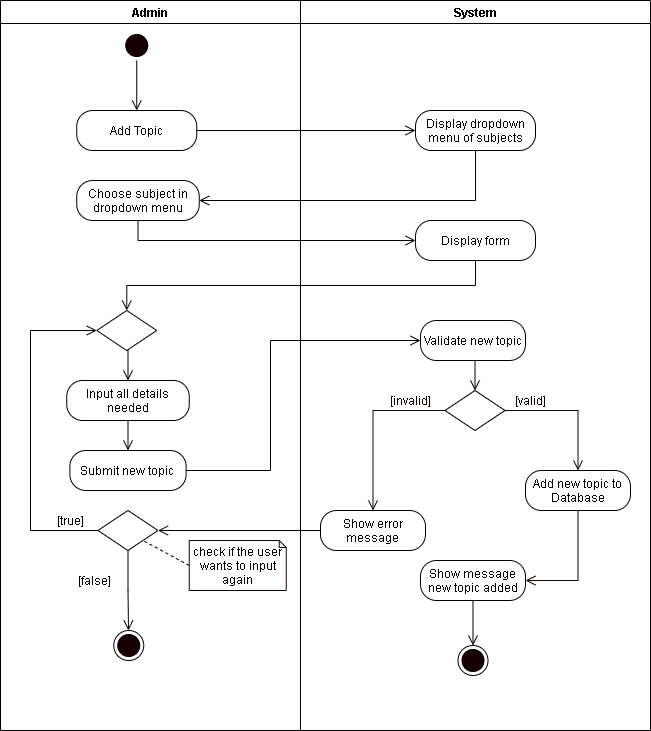

The diagram above was exported from draw.io. Its source (the exported page's mxGraphModel, read from the mxfile embedded in the PNG):
<mxGraphModel dx="926" dy="626" grid="1" gridSize="10" guides="1" tooltips="1" connect="1" arrows="1" fold="1" page="1" pageScale="1" pageWidth="850" pageHeight="1100" math="0" shadow="0">
  <root>
    <mxCell id="SN9i5xUCpU3w6VfmEV00-0" />
    <mxCell id="SN9i5xUCpU3w6VfmEV00-1" parent="SN9i5xUCpU3w6VfmEV00-0" />
    <mxCell id="XNm1nI2h-lfB7fPhT7zS-0" value="Admin" style="swimlane;startSize=23;" parent="SN9i5xUCpU3w6VfmEV00-1" vertex="1">
      <mxGeometry x="40" y="10" width="300" height="730" as="geometry" />
    </mxCell>
    <mxCell id="XNm1nI2h-lfB7fPhT7zS-1" style="edgeStyle=orthogonalEdgeStyle;rounded=0;orthogonalLoop=1;jettySize=auto;html=1;exitX=0.5;exitY=1;exitDx=0;exitDy=0;entryX=0.5;entryY=0;entryDx=0;entryDy=0;endArrow=open;endFill=0;endSize=8;" parent="XNm1nI2h-lfB7fPhT7zS-0" source="XNm1nI2h-lfB7fPhT7zS-2" edge="1">
      <mxGeometry relative="1" as="geometry">
        <mxPoint x="136.25" y="110" as="targetPoint" />
      </mxGeometry>
    </mxCell>
    <mxCell id="XNm1nI2h-lfB7fPhT7zS-2" value="" style="ellipse;html=1;shape=startState;fillColor=#190000;" parent="XNm1nI2h-lfB7fPhT7zS-0" vertex="1">
      <mxGeometry x="121.25" y="30" width="30" height="30" as="geometry" />
    </mxCell>
    <mxCell id="XNm1nI2h-lfB7fPhT7zS-3" value="Add Topic" style="rounded=1;whiteSpace=wrap;html=1;arcSize=40;" parent="XNm1nI2h-lfB7fPhT7zS-0" vertex="1">
      <mxGeometry x="76.25" y="110" width="120" height="40" as="geometry" />
    </mxCell>
    <mxCell id="XNm1nI2h-lfB7fPhT7zS-4" style="edgeStyle=orthogonalEdgeStyle;rounded=0;orthogonalLoop=1;jettySize=auto;html=1;exitX=0.5;exitY=1;exitDx=0;exitDy=0;entryX=0.5;entryY=0;entryDx=0;entryDy=0;endArrow=open;endFill=0;endSize=8;" parent="XNm1nI2h-lfB7fPhT7zS-0" source="XNm1nI2h-lfB7fPhT7zS-5" target="XNm1nI2h-lfB7fPhT7zS-6" edge="1">
      <mxGeometry relative="1" as="geometry" />
    </mxCell>
    <mxCell id="XNm1nI2h-lfB7fPhT7zS-5" value="Input all details needed" style="rounded=1;whiteSpace=wrap;html=1;arcSize=40;" parent="XNm1nI2h-lfB7fPhT7zS-0" vertex="1">
      <mxGeometry x="66.25" y="380" width="122.5" height="40" as="geometry" />
    </mxCell>
    <mxCell id="XNm1nI2h-lfB7fPhT7zS-6" value="Submit new topic" style="rounded=1;whiteSpace=wrap;html=1;arcSize=40;" parent="XNm1nI2h-lfB7fPhT7zS-0" vertex="1">
      <mxGeometry x="69.37" y="450" width="116.25" height="40" as="geometry" />
    </mxCell>
    <mxCell id="XNm1nI2h-lfB7fPhT7zS-7" style="edgeStyle=orthogonalEdgeStyle;rounded=0;orthogonalLoop=1;jettySize=auto;html=1;exitX=0.5;exitY=1;exitDx=0;exitDy=0;entryX=0.5;entryY=0;entryDx=0;entryDy=0;endArrow=open;endFill=0;endSize=8;" parent="XNm1nI2h-lfB7fPhT7zS-0" source="XNm1nI2h-lfB7fPhT7zS-8" target="XNm1nI2h-lfB7fPhT7zS-5" edge="1">
      <mxGeometry relative="1" as="geometry" />
    </mxCell>
    <mxCell id="XNm1nI2h-lfB7fPhT7zS-8" value="" style="rhombus;whiteSpace=wrap;html=1;" parent="XNm1nI2h-lfB7fPhT7zS-0" vertex="1">
      <mxGeometry x="96.25" y="310" width="60" height="40" as="geometry" />
    </mxCell>
    <mxCell id="XNm1nI2h-lfB7fPhT7zS-9" style="edgeStyle=orthogonalEdgeStyle;rounded=0;orthogonalLoop=1;jettySize=auto;html=1;exitX=0;exitY=0.5;exitDx=0;exitDy=0;entryX=0;entryY=0.5;entryDx=0;entryDy=0;endArrow=open;endFill=0;endSize=8;" parent="XNm1nI2h-lfB7fPhT7zS-0" source="XNm1nI2h-lfB7fPhT7zS-11" target="XNm1nI2h-lfB7fPhT7zS-8" edge="1">
      <mxGeometry relative="1" as="geometry">
        <Array as="points">
          <mxPoint x="30" y="530" />
          <mxPoint x="30" y="330" />
        </Array>
      </mxGeometry>
    </mxCell>
    <mxCell id="XNm1nI2h-lfB7fPhT7zS-10" style="edgeStyle=orthogonalEdgeStyle;rounded=0;orthogonalLoop=1;jettySize=auto;html=1;exitX=0.5;exitY=1;exitDx=0;exitDy=0;endArrow=open;endFill=0;endSize=8;startArrow=none;" parent="XNm1nI2h-lfB7fPhT7zS-0" source="XNm1nI2h-lfB7fPhT7zS-11" edge="1">
      <mxGeometry relative="1" as="geometry">
        <mxPoint x="128" y="630" as="targetPoint" />
        <Array as="points" />
      </mxGeometry>
    </mxCell>
    <mxCell id="XNm1nI2h-lfB7fPhT7zS-11" value="" style="rhombus;whiteSpace=wrap;html=1;" parent="XNm1nI2h-lfB7fPhT7zS-0" vertex="1">
      <mxGeometry x="97.49000000000001" y="510" width="60" height="40" as="geometry" />
    </mxCell>
    <mxCell id="XNm1nI2h-lfB7fPhT7zS-12" value="[true]" style="text;html=1;align=center;verticalAlign=middle;resizable=0;points=[];autosize=1;strokeColor=none;" parent="XNm1nI2h-lfB7fPhT7zS-0" vertex="1">
      <mxGeometry x="50" y="510" width="40" height="20" as="geometry" />
    </mxCell>
    <mxCell id="XNm1nI2h-lfB7fPhT7zS-13" style="rounded=0;orthogonalLoop=1;jettySize=auto;html=1;exitX=0;exitY=0.5;exitDx=0;exitDy=0;exitPerimeter=0;entryX=1;entryY=1;entryDx=0;entryDy=0;endArrow=none;endFill=0;endSize=8;dashed=1;" parent="XNm1nI2h-lfB7fPhT7zS-0" source="XNm1nI2h-lfB7fPhT7zS-14" target="XNm1nI2h-lfB7fPhT7zS-11" edge="1">
      <mxGeometry relative="1" as="geometry" />
    </mxCell>
    <mxCell id="XNm1nI2h-lfB7fPhT7zS-14" value="check if the user wants to input again" style="shape=note;whiteSpace=wrap;html=1;backgroundOutline=1;darkOpacity=0.05;strokeColor=#190000;size=7;" parent="XNm1nI2h-lfB7fPhT7zS-0" vertex="1">
      <mxGeometry x="188.75" y="540" width="97" height="50" as="geometry" />
    </mxCell>
    <mxCell id="XNm1nI2h-lfB7fPhT7zS-15" value="[false]" style="text;html=1;align=center;verticalAlign=middle;resizable=0;points=[];autosize=1;strokeColor=none;" parent="XNm1nI2h-lfB7fPhT7zS-0" vertex="1">
      <mxGeometry x="69.37" y="570" width="50" height="20" as="geometry" />
    </mxCell>
    <mxCell id="XNm1nI2h-lfB7fPhT7zS-16" value="" style="ellipse;html=1;shape=endState;fillColor=#190000;" parent="XNm1nI2h-lfB7fPhT7zS-0" vertex="1">
      <mxGeometry x="113.25" y="630" width="30" height="30" as="geometry" />
    </mxCell>
    <mxCell id="XNm1nI2h-lfB7fPhT7zS-36" value="Choose subject in dropdown menu" style="rounded=1;whiteSpace=wrap;html=1;arcSize=40;" parent="XNm1nI2h-lfB7fPhT7zS-0" vertex="1">
      <mxGeometry x="76.25" y="180" width="122.5" height="40" as="geometry" />
    </mxCell>
    <mxCell id="XNm1nI2h-lfB7fPhT7zS-17" value="System" style="swimlane;" parent="SN9i5xUCpU3w6VfmEV00-1" vertex="1">
      <mxGeometry x="340" y="10" width="350" height="730" as="geometry" />
    </mxCell>
    <mxCell id="XNm1nI2h-lfB7fPhT7zS-18" value="Validate new topic" style="rounded=1;whiteSpace=wrap;html=1;arcSize=40;" parent="XNm1nI2h-lfB7fPhT7zS-17" vertex="1">
      <mxGeometry x="120" y="320" width="105" height="40" as="geometry" />
    </mxCell>
    <mxCell id="XNm1nI2h-lfB7fPhT7zS-19" value="" style="rhombus;whiteSpace=wrap;html=1;" parent="XNm1nI2h-lfB7fPhT7zS-17" vertex="1">
      <mxGeometry x="144.5" y="390" width="60" height="40" as="geometry" />
    </mxCell>
    <mxCell id="XNm1nI2h-lfB7fPhT7zS-20" style="edgeStyle=orthogonalEdgeStyle;rounded=0;orthogonalLoop=1;jettySize=auto;html=1;exitX=0.5;exitY=1;exitDx=0;exitDy=0;entryX=0.5;entryY=0;entryDx=0;entryDy=0;endArrow=open;endFill=0;endSize=8;" parent="XNm1nI2h-lfB7fPhT7zS-17" source="XNm1nI2h-lfB7fPhT7zS-18" target="XNm1nI2h-lfB7fPhT7zS-19" edge="1">
      <mxGeometry relative="1" as="geometry" />
    </mxCell>
    <mxCell id="XNm1nI2h-lfB7fPhT7zS-21" value="&lt;font color=&quot;#190000&quot;&gt;[valid]&lt;/font&gt;" style="text;html=1;align=center;verticalAlign=middle;resizable=0;points=[];autosize=1;strokeColor=none;fontColor=#FFFFFF;" parent="XNm1nI2h-lfB7fPhT7zS-17" vertex="1">
      <mxGeometry x="204.5" y="390" width="50" height="20" as="geometry" />
    </mxCell>
    <mxCell id="XNm1nI2h-lfB7fPhT7zS-22" value="&lt;font color=&quot;#190000&quot;&gt;[invalid]&lt;/font&gt;" style="text;html=1;align=center;verticalAlign=middle;resizable=0;points=[];autosize=1;strokeColor=none;fontColor=#FFFFFF;" parent="XNm1nI2h-lfB7fPhT7zS-17" vertex="1">
      <mxGeometry x="80" y="390" width="60" height="20" as="geometry" />
    </mxCell>
    <mxCell id="XNm1nI2h-lfB7fPhT7zS-23" value="Show error message" style="rounded=1;whiteSpace=wrap;html=1;arcSize=40;" parent="XNm1nI2h-lfB7fPhT7zS-17" vertex="1">
      <mxGeometry x="20" y="510" width="105" height="40" as="geometry" />
    </mxCell>
    <mxCell id="XNm1nI2h-lfB7fPhT7zS-24" style="edgeStyle=orthogonalEdgeStyle;rounded=0;orthogonalLoop=1;jettySize=auto;html=1;exitX=0.5;exitY=1;exitDx=0;exitDy=0;entryX=1;entryY=0.5;entryDx=0;entryDy=0;fontColor=#FFFFFF;endArrow=open;endFill=0;endSize=8;strokeColor=#190000;" parent="XNm1nI2h-lfB7fPhT7zS-17" source="XNm1nI2h-lfB7fPhT7zS-25" target="XNm1nI2h-lfB7fPhT7zS-29" edge="1">
      <mxGeometry relative="1" as="geometry" />
    </mxCell>
    <mxCell id="XNm1nI2h-lfB7fPhT7zS-25" value="Add new topic to Database" style="rounded=1;whiteSpace=wrap;html=1;arcSize=40;" parent="XNm1nI2h-lfB7fPhT7zS-17" vertex="1">
      <mxGeometry x="225" y="470" width="105" height="40" as="geometry" />
    </mxCell>
    <mxCell id="XNm1nI2h-lfB7fPhT7zS-26" style="edgeStyle=orthogonalEdgeStyle;rounded=0;orthogonalLoop=1;jettySize=auto;html=1;exitX=0;exitY=0.5;exitDx=0;exitDy=0;fontColor=#FFFFFF;endArrow=open;endFill=0;endSize=8;strokeColor=#190000;entryX=0.5;entryY=0;entryDx=0;entryDy=0;" parent="XNm1nI2h-lfB7fPhT7zS-17" source="XNm1nI2h-lfB7fPhT7zS-19" target="XNm1nI2h-lfB7fPhT7zS-23" edge="1">
      <mxGeometry relative="1" as="geometry">
        <mxPoint x="70" y="450" as="targetPoint" />
      </mxGeometry>
    </mxCell>
    <mxCell id="XNm1nI2h-lfB7fPhT7zS-27" style="edgeStyle=orthogonalEdgeStyle;rounded=0;orthogonalLoop=1;jettySize=auto;html=1;exitX=1;exitY=0.5;exitDx=0;exitDy=0;fontColor=#FFFFFF;endArrow=open;endFill=0;endSize=8;strokeColor=#190000;entryX=0.5;entryY=0;entryDx=0;entryDy=0;" parent="XNm1nI2h-lfB7fPhT7zS-17" source="XNm1nI2h-lfB7fPhT7zS-19" target="XNm1nI2h-lfB7fPhT7zS-25" edge="1">
      <mxGeometry relative="1" as="geometry">
        <mxPoint x="270" y="450" as="targetPoint" />
      </mxGeometry>
    </mxCell>
    <mxCell id="XNm1nI2h-lfB7fPhT7zS-28" style="edgeStyle=orthogonalEdgeStyle;rounded=0;orthogonalLoop=1;jettySize=auto;html=1;exitX=0.5;exitY=1;exitDx=0;exitDy=0;entryX=0.5;entryY=0;entryDx=0;entryDy=0;endArrow=open;endFill=0;endSize=8;" parent="XNm1nI2h-lfB7fPhT7zS-17" source="XNm1nI2h-lfB7fPhT7zS-29" target="XNm1nI2h-lfB7fPhT7zS-31" edge="1">
      <mxGeometry relative="1" as="geometry" />
    </mxCell>
    <mxCell id="XNm1nI2h-lfB7fPhT7zS-29" value="Show message new topic added" style="rounded=1;whiteSpace=wrap;html=1;arcSize=40;" parent="XNm1nI2h-lfB7fPhT7zS-17" vertex="1">
      <mxGeometry x="120" y="560" width="105" height="40" as="geometry" />
    </mxCell>
    <mxCell id="XNm1nI2h-lfB7fPhT7zS-30" value="Display dropdown menu of subjects" style="rounded=1;whiteSpace=wrap;html=1;arcSize=40;" parent="XNm1nI2h-lfB7fPhT7zS-17" vertex="1">
      <mxGeometry x="115" y="110" width="120" height="40" as="geometry" />
    </mxCell>
    <mxCell id="XNm1nI2h-lfB7fPhT7zS-31" value="" style="ellipse;html=1;shape=endState;fillColor=#190000;" parent="XNm1nI2h-lfB7fPhT7zS-17" vertex="1">
      <mxGeometry x="157.5" y="645" width="30" height="30" as="geometry" />
    </mxCell>
    <mxCell id="XNm1nI2h-lfB7fPhT7zS-38" value="Display form" style="rounded=1;whiteSpace=wrap;html=1;arcSize=40;" parent="XNm1nI2h-lfB7fPhT7zS-17" vertex="1">
      <mxGeometry x="115" y="220" width="120" height="40" as="geometry" />
    </mxCell>
    <mxCell id="XNm1nI2h-lfB7fPhT7zS-32" style="edgeStyle=orthogonalEdgeStyle;rounded=0;orthogonalLoop=1;jettySize=auto;html=1;exitX=1;exitY=0.5;exitDx=0;exitDy=0;endArrow=open;endFill=0;endSize=8;entryX=0;entryY=0.5;entryDx=0;entryDy=0;" parent="SN9i5xUCpU3w6VfmEV00-1" source="XNm1nI2h-lfB7fPhT7zS-3" target="XNm1nI2h-lfB7fPhT7zS-30" edge="1">
      <mxGeometry relative="1" as="geometry">
        <mxPoint x="450" y="140" as="targetPoint" />
      </mxGeometry>
    </mxCell>
    <mxCell id="XNm1nI2h-lfB7fPhT7zS-33" style="edgeStyle=orthogonalEdgeStyle;rounded=0;orthogonalLoop=1;jettySize=auto;html=1;exitX=0.5;exitY=1;exitDx=0;exitDy=0;endArrow=open;endFill=0;endSize=8;entryX=1;entryY=0.5;entryDx=0;entryDy=0;" parent="SN9i5xUCpU3w6VfmEV00-1" source="XNm1nI2h-lfB7fPhT7zS-30" target="XNm1nI2h-lfB7fPhT7zS-36" edge="1">
      <mxGeometry relative="1" as="geometry">
        <mxPoint x="290" y="250" as="targetPoint" />
      </mxGeometry>
    </mxCell>
    <mxCell id="XNm1nI2h-lfB7fPhT7zS-34" style="edgeStyle=orthogonalEdgeStyle;rounded=0;orthogonalLoop=1;jettySize=auto;html=1;exitX=1;exitY=0.5;exitDx=0;exitDy=0;entryX=0;entryY=0.5;entryDx=0;entryDy=0;endArrow=open;endFill=0;endSize=8;" parent="SN9i5xUCpU3w6VfmEV00-1" source="XNm1nI2h-lfB7fPhT7zS-6" target="XNm1nI2h-lfB7fPhT7zS-18" edge="1">
      <mxGeometry relative="1" as="geometry">
        <Array as="points">
          <mxPoint x="310" y="480" />
          <mxPoint x="310" y="350" />
        </Array>
      </mxGeometry>
    </mxCell>
    <mxCell id="XNm1nI2h-lfB7fPhT7zS-35" style="edgeStyle=orthogonalEdgeStyle;rounded=0;orthogonalLoop=1;jettySize=auto;html=1;exitX=0;exitY=0.5;exitDx=0;exitDy=0;entryX=1;entryY=0.5;entryDx=0;entryDy=0;endArrow=open;endFill=0;endSize=8;" parent="SN9i5xUCpU3w6VfmEV00-1" source="XNm1nI2h-lfB7fPhT7zS-23" target="XNm1nI2h-lfB7fPhT7zS-11" edge="1">
      <mxGeometry relative="1" as="geometry" />
    </mxCell>
    <mxCell id="XNm1nI2h-lfB7fPhT7zS-37" style="edgeStyle=orthogonalEdgeStyle;rounded=0;orthogonalLoop=1;jettySize=auto;html=1;exitX=0.5;exitY=1;exitDx=0;exitDy=0;endArrow=open;endFill=0;endSize=8;entryX=0;entryY=0.5;entryDx=0;entryDy=0;" parent="SN9i5xUCpU3w6VfmEV00-1" source="XNm1nI2h-lfB7fPhT7zS-36" target="XNm1nI2h-lfB7fPhT7zS-38" edge="1">
      <mxGeometry relative="1" as="geometry">
        <mxPoint x="520" y="270" as="targetPoint" />
      </mxGeometry>
    </mxCell>
    <mxCell id="hEoyDKfRZjn1VOYpA5hY-1" style="edgeStyle=orthogonalEdgeStyle;rounded=0;orthogonalLoop=1;jettySize=auto;html=1;exitX=0.5;exitY=1;exitDx=0;exitDy=0;entryX=0.5;entryY=0;entryDx=0;entryDy=0;endArrow=open;endFill=0;endSize=8;" parent="SN9i5xUCpU3w6VfmEV00-1" source="XNm1nI2h-lfB7fPhT7zS-38" target="XNm1nI2h-lfB7fPhT7zS-8" edge="1">
      <mxGeometry relative="1" as="geometry" />
    </mxCell>
  </root>
</mxGraphModel>